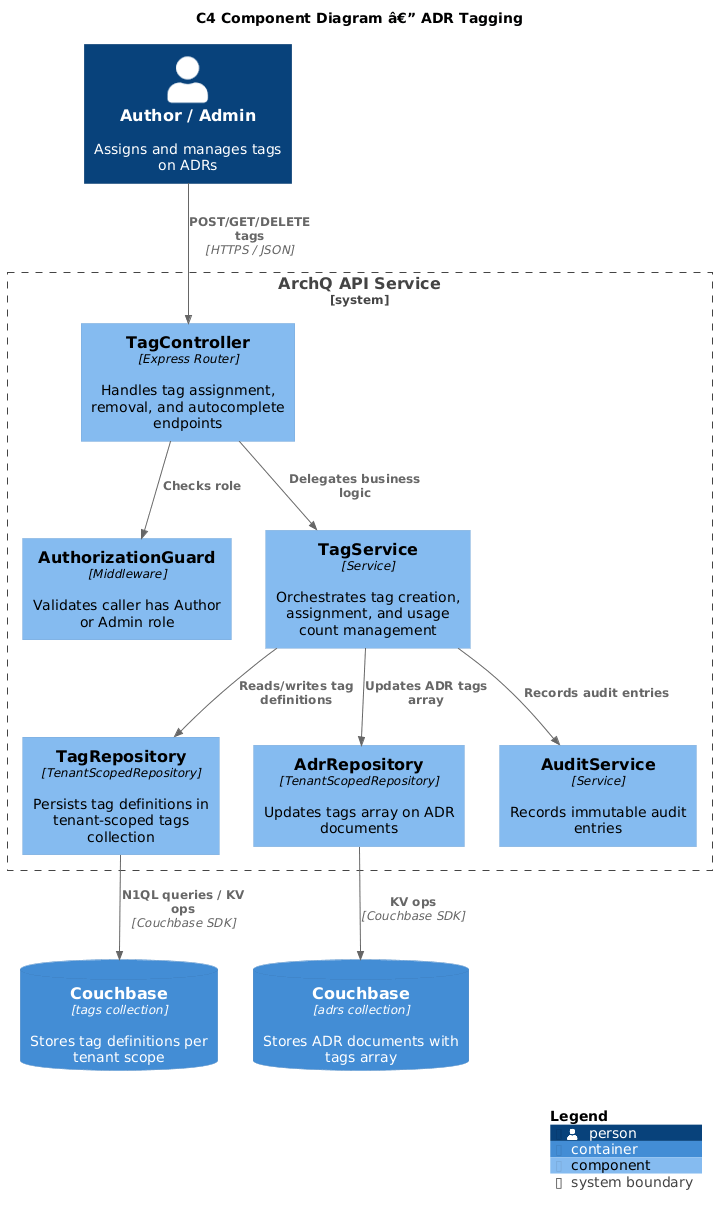

The diagram above was rendered by PlantUML. Its source (embedded in the PNG):
@startuml
!include https://raw.githubusercontent.com/plantuml-stdlib/C4-PlantUML/master/C4_Component.puml

title C4 Component Diagram â€” ADR Tagging

Person(user, "Author / Admin", "Assigns and manages tags on ADRs")

System_Boundary(api, "ArchQ API Service") {
    Component(ctrl, "TagController", "Express Router", "Handles tag assignment, removal, and autocomplete endpoints")
    Component(authGuard, "AuthorizationGuard", "Middleware", "Validates caller has Author or Admin role")
    Component(svc, "TagService", "Service", "Orchestrates tag creation, assignment, and usage count management")
    Component(tagRepo, "TagRepository", "TenantScopedRepository", "Persists tag definitions in tenant-scoped tags collection")
    Component(adrRepo, "AdrRepository", "TenantScopedRepository", "Updates tags array on ADR documents")
    Component(auditSvc, "AuditService", "Service", "Records immutable audit entries")
}

ContainerDb(cbTags, "Couchbase", "tags collection", "Stores tag definitions per tenant scope")
ContainerDb(cbAdrs, "Couchbase", "adrs collection", "Stores ADR documents with tags array")

Rel(user, ctrl, "POST/GET/DELETE tags", "HTTPS / JSON")
Rel(ctrl, authGuard, "Checks role")
Rel(ctrl, svc, "Delegates business logic")
Rel(svc, tagRepo, "Reads/writes tag definitions")
Rel(svc, adrRepo, "Updates ADR tags array")
Rel(svc, auditSvc, "Records audit entries")
Rel(tagRepo, cbTags, "N1QL queries / KV ops", "Couchbase SDK")
Rel(adrRepo, cbAdrs, "KV ops", "Couchbase SDK")

SHOW_LEGEND()
@enduml